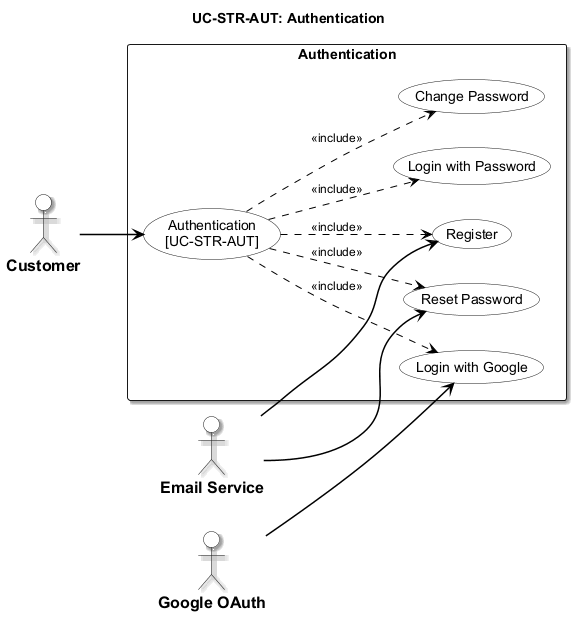

The diagram above was rendered by PlantUML. Its source (embedded in the PNG):
@startuml usecase-authentication
left to right direction

<style>
  root {
    fontName "Arial"
    fontSize 14
    shadowing false
  }
  actor {
    backgroundColor #FFFFFF
    borderColor #000000
    borderThickness 1.5
    fontColor #000000
    fontStyle bold
    fontSize 16
  }
  usecase {
    backgroundColor #FFFFFF
    borderColor #000000
    borderThickness 1.5
    fontColor #000000
  }
  rectangle {
    backgroundColor #FFFFFF
    borderColor #000000
    borderThickness 1.5
    fontStyle bold
  }
  arrow {
    lineColor #000000
    lineThickness 1.5
    fontSize 12
  }
</style>
title UC-STR-AUT: Authentication

actor "Customer" as Cust
actor "Email Service" as Email
actor "Google OAuth" as Google

rectangle "Authentication" {
  usecase "Authentication\n[UC-STR-AUT]" as UC_MAIN
  usecase "Register" as UC_REG
  usecase "Login with Password" as UC_LOGIN
  usecase "Login with Google" as UC_GOOGLE
  usecase "Reset Password" as UC_RESET
  usecase "Change Password" as UC_CHANGE

  UC_MAIN ..> UC_REG : <<include>>
  UC_MAIN ..> UC_LOGIN : <<include>>
  UC_MAIN ..> UC_GOOGLE : <<include>>
  UC_MAIN ..> UC_RESET : <<include>>
  UC_MAIN ..> UC_CHANGE : <<include>>
}

Cust --> UC_MAIN
Email --> UC_REG
Email --> UC_RESET
Google --> UC_GOOGLE

@enduml